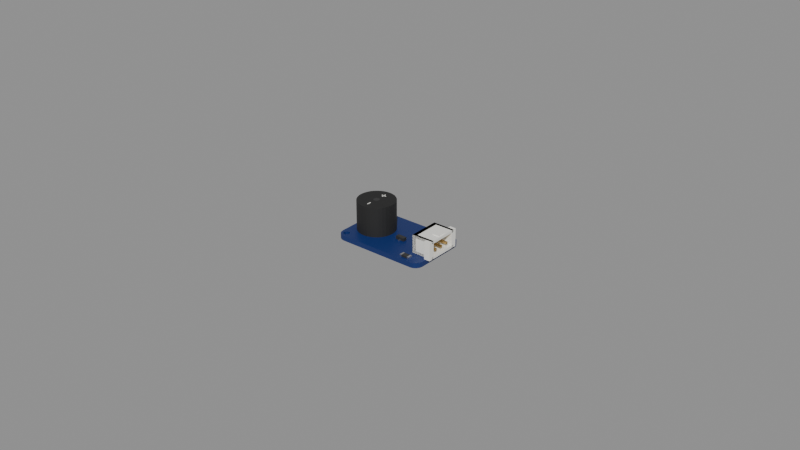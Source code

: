 # Source: buzzer.blend  (saved by Blender 5.3.31; exported with 4.5.12 LTS)
import bpy
from mathutils import Matrix  # noqa: F401  (used for matrix-valued properties, if any)

bpy.ops.wm.read_factory_settings(use_empty=True)
scene = bpy.context.scene
scene.name = 'Scene'

# ---- materials (node trees are filled in below, after node groups)
mat_pcb_blue = bpy.data.materials.new('pcb_blue')
mat_pcb_blue.diffuse_color = (0.006, 0.025, 0.14, 1.0)
mat_plastic_white = bpy.data.materials.new('plastic_white')
mat_plastic_white.diffuse_color = (0.88, 0.87, 0.82, 1.0)
mat_gold = bpy.data.materials.new('gold')
mat_gold.diffuse_color = (0.85, 0.6, 0.25, 1.0)
mat_plastic_black = bpy.data.materials.new('plastic_black')
mat_plastic_black.diffuse_color = (0.015, 0.015, 0.015, 1.0)
mat_chip = bpy.data.materials.new('chip')
mat_chip.diffuse_color = (0.03, 0.03, 0.03, 1.0)
mat_metal = bpy.data.materials.new('metal')
mat_metal.diffuse_color = (0.7, 0.7, 0.72, 1.0)

# ---- material node trees
mat_pcb_blue.use_nodes = True; mat_pcb_blue.node_tree.nodes.clear()
_N = mat_pcb_blue.node_tree.nodes; _L = mat_pcb_blue.node_tree.links
n0 = _N.new('ShaderNodeBsdfPrincipled'); n0.name = 'Principled BSDF'; n0.location = (-200, 100)
n0.inputs[0].default_value = (0.006, 0.025, 0.14, 1.0)
n0.inputs[10].default_value = 0.005
n1 = _N.new('ShaderNodeOutputMaterial'); n1.name = 'Material Output'; n1.location = (200, 100)
_L.new(n0.outputs[0], n1.inputs[0])
n1.is_active_output = True
mat_plastic_white.use_nodes = True; mat_plastic_white.node_tree.nodes.clear()
_N = mat_plastic_white.node_tree.nodes; _L = mat_plastic_white.node_tree.links
n0 = _N.new('ShaderNodeBsdfPrincipled'); n0.name = 'Principled BSDF'; n0.location = (-200, 100)
n0.inputs[0].default_value = (0.88, 0.87, 0.82, 1.0)
n0.inputs[10].default_value = 0.005
n1 = _N.new('ShaderNodeOutputMaterial'); n1.name = 'Material Output'; n1.location = (200, 100)
_L.new(n0.outputs[0], n1.inputs[0])
n1.is_active_output = True
mat_gold.use_nodes = True; mat_gold.node_tree.nodes.clear()
_N = mat_gold.node_tree.nodes; _L = mat_gold.node_tree.links
n0 = _N.new('ShaderNodeBsdfPrincipled'); n0.name = 'Principled BSDF'; n0.location = (-200, 100)
n0.inputs[0].default_value = (0.85, 0.6, 0.25, 1.0)
n0.inputs[1].default_value = 1.0
n0.inputs[2].default_value = 0.3
n0.inputs[10].default_value = 0.005
n1 = _N.new('ShaderNodeOutputMaterial'); n1.name = 'Material Output'; n1.location = (200, 100)
_L.new(n0.outputs[0], n1.inputs[0])
n1.is_active_output = True
mat_plastic_black.use_nodes = True; mat_plastic_black.node_tree.nodes.clear()
_N = mat_plastic_black.node_tree.nodes; _L = mat_plastic_black.node_tree.links
n0 = _N.new('ShaderNodeBsdfPrincipled'); n0.name = 'Principled BSDF'; n0.location = (-200, 100)
n0.inputs[0].default_value = (0.015, 0.015, 0.015, 1.0)
n0.inputs[2].default_value = 0.7
n0.inputs[10].default_value = 0.005
n1 = _N.new('ShaderNodeOutputMaterial'); n1.name = 'Material Output'; n1.location = (200, 100)
_L.new(n0.outputs[0], n1.inputs[0])
n1.is_active_output = True
mat_chip.use_nodes = True; mat_chip.node_tree.nodes.clear()
_N = mat_chip.node_tree.nodes; _L = mat_chip.node_tree.links
n0 = _N.new('ShaderNodeBsdfPrincipled'); n0.name = 'Principled BSDF'; n0.location = (-200, 100)
n0.inputs[0].default_value = (0.03, 0.03, 0.03, 1.0)
n0.inputs[2].default_value = 0.45
n0.inputs[10].default_value = 0.005
n1 = _N.new('ShaderNodeOutputMaterial'); n1.name = 'Material Output'; n1.location = (200, 100)
_L.new(n0.outputs[0], n1.inputs[0])
n1.is_active_output = True
mat_metal.use_nodes = True; mat_metal.node_tree.nodes.clear()
_N = mat_metal.node_tree.nodes; _L = mat_metal.node_tree.links
n0 = _N.new('ShaderNodeBsdfPrincipled'); n0.name = 'Principled BSDF'; n0.location = (-200, 100)
n0.inputs[0].default_value = (0.7, 0.7, 0.72, 1.0)
n0.inputs[1].default_value = 1.0
n0.inputs[2].default_value = 0.35
n0.inputs[10].default_value = 0.005
n1 = _N.new('ShaderNodeOutputMaterial'); n1.name = 'Material Output'; n1.location = (200, 100)
_L.new(n0.outputs[0], n1.inputs[0])
n1.is_active_output = True

# ---- meshes
me_buzzer_pcb = bpy.data.meshes.new('buzzer_pcb')
me_buzzer_pcb.from_pydata([(15.15, 7.5, 1.6), (14.96, 8.457, 1.6), (14.42, 9.268, 1.6), (13.61, 9.81, 1.6), (12.65, 10.0, 1.6), (-12.65, 10.0, 1.6), (-13.61, 9.81, 1.6), (-14.42, 9.268, 1.6), (-14.96, 8.457, 1.6), (-15.15, 7.5, 1.6), (-15.15, -7.5, 1.6), (-14.96, -8.457, 1.6), (-14.42, -9.268, 1.6), (-13.61, -9.81, 1.6), (-12.65, -10.0, 1.6), (12.65, -10.0, 1.6), (13.61, -9.81, 1.6), (14.42, -9.268, 1.6), (14.96, -8.457, 1.6), (15.15, -7.5, 1.6), (-12.1, -8.1, 1.6), (-12.23, -7.6, 1.6), (-12.6, -7.234, 1.6), (-13.1, -7.1, 1.6), (-13.6, -7.234, 1.6), (-13.97, -7.6, 1.6), (-14.1, -8.1, 1.6), (-13.97, -8.6, 1.6), (-13.6, -8.966, 1.6), (-13.1, -9.1, 1.6), (-12.6, -8.966, 1.6), (-12.23, -8.6, 1.6), (-12.1, 8.1, 1.6), (-12.23, 8.6, 1.6), (-12.6, 8.966, 1.6), (-13.1, 9.1, 1.6), (-13.6, 8.966, 1.6), (-13.97, 8.6, 1.6), (-14.1, 8.1, 1.6), (-13.97, 7.6, 1.6), (-13.6, 7.234, 1.6), (-13.1, 7.1, 1.6), (-12.6, 7.234, 1.6), (-12.23, 7.6, 1.6), (-12.6, 8.966, 0.0), (-12.23, 8.6, 0.0), (-12.65, 10.0, 0.0), (-13.61, 9.81, 0.0), (-13.1, 9.1, 0.0), (12.65, 10.0, 0.0), (-12.6, -8.966, 0.0), (-13.1, -9.1, 0.0), (-12.65, -10.0, 0.0), (-14.42, 9.268, 0.0), (-13.6, 8.966, 0.0), (-14.96, 8.457, 0.0), (-13.97, 8.6, 0.0), (14.42, 9.268, 0.0), (15.15, 7.5, 0.0), (14.96, -8.457, 0.0), (15.15, -7.5, 0.0), (14.42, -9.268, 0.0), (-12.23, -7.6, 0.0), (-12.23, 7.6, 0.0), (-12.6, -7.234, 0.0), (12.65, -10.0, 0.0), (13.61, -9.81, 0.0), (-14.1, 8.1, 0.0), (14.96, 8.457, 0.0), (-15.15, 7.5, 0.0), (-13.97, 7.6, 0.0), (13.61, 9.81, 0.0), (-13.6, 7.234, 0.0), (-15.15, -7.5, 0.0), (-13.6, -7.234, 0.0), (-13.1, 7.1, 0.0), (-12.6, 7.234, 0.0), (-13.1, -7.1, 0.0), (-14.1, -8.1, 0.0), (-13.97, -7.6, 0.0), (-14.96, -8.457, 0.0), (-12.1, -8.1, 0.0), (-12.23, -8.6, 0.0), (-13.97, -8.6, 0.0), (-14.42, -9.268, 0.0), (-13.6, -8.966, 0.0), (-13.61, -9.81, 0.0), (-12.1, 8.1, 0.0)], [], [(34, 33, 5), (6, 35, 5), (33, 4, 5), (30, 29, 14), (6, 7, 36), (35, 34, 5), (35, 6, 36), (8, 37, 7), (2, 4, 0), (18, 19, 17), (21, 43, 22), (15, 16, 17), (38, 37, 8), (1, 2, 0), (38, 8, 9), (4, 43, 21), (39, 38, 9), (3, 4, 2), (40, 39, 9), (44, 46, 45), (10, 24, 9), (41, 22, 42), (19, 15, 17), (23, 22, 41), (24, 40, 9), (26, 25, 10), (24, 41, 40), (21, 15, 4), (25, 24, 10), (24, 23, 41), (11, 26, 10), (20, 15, 21), (0, 4, 19), (31, 15, 20), (27, 26, 11), (15, 19, 4), (27, 11, 12), (43, 42, 22), (28, 27, 12), (31, 30, 14), (12, 13, 28), (13, 29, 28), (4, 33, 32), (29, 13, 14), (4, 32, 43), (15, 31, 14), (37, 36, 7), (47, 46, 48), (45, 46, 49), (50, 52, 51), (47, 54, 53), (48, 46, 44), (48, 54, 47), (55, 53, 56), (57, 58, 49), (59, 61, 60), (62, 64, 63), (65, 61, 66), (67, 55, 56), (68, 58, 57), (67, 69, 55), (49, 62, 63), (70, 69, 67), (71, 57, 49), (72, 69, 70), (73, 69, 74), (75, 76, 64), (60, 61, 65), (77, 75, 64), (74, 69, 72), (78, 73, 79), (74, 72, 75), (62, 49, 65), (79, 73, 74), (74, 75, 77), (80, 73, 78), (81, 62, 65), (58, 60, 49), (82, 81, 65), (83, 80, 78), (65, 49, 60), (83, 84, 80), (63, 64, 76), (85, 84, 83), (82, 52, 50), (84, 85, 86), (86, 85, 51), (49, 87, 45), (51, 52, 86), (49, 63, 87), (65, 52, 82), (56, 53, 54), (4, 49, 46, 5), (20, 81, 82, 31), (18, 59, 60, 19), (5, 46, 47, 6), (33, 45, 87, 32), (19, 60, 58, 0), (6, 47, 53, 7), (34, 44, 45, 33), (21, 62, 81, 20), (7, 53, 55, 8), (35, 48, 44, 34), (22, 64, 62, 21), (8, 55, 69, 9), (36, 54, 48, 35), (23, 77, 64, 22), (9, 69, 73, 10), (37, 56, 54, 36), (24, 74, 77, 23), (10, 73, 80, 11), (38, 67, 56, 37), (25, 79, 74, 24), (11, 80, 84, 12), (39, 70, 67, 38), (26, 78, 79, 25), (12, 84, 86, 13), (40, 72, 70, 39), (27, 83, 78, 26), (13, 86, 52, 14), (41, 75, 72, 40), (0, 58, 68, 1), (28, 85, 83, 27), (14, 52, 65, 15), (42, 76, 75, 41), (1, 68, 57, 2), (29, 51, 85, 28), (15, 65, 66, 16), (43, 63, 76, 42), (2, 57, 71, 3), (30, 50, 51, 29), (16, 66, 61, 17), (32, 87, 63, 43), (3, 71, 49, 4), (31, 82, 50, 30), (17, 61, 59, 18)])
me_buzzer_pcb.materials.append(mat_pcb_blue)
me_buzzer_pcb.update()
me_buzzer_xh3splastic_white = bpy.data.meshes.new('buzzer_xh3splastic_white')
me_buzzer_xh3splastic_white.from_pydata([(-4.99, 2.3, 1.6), (-4.99, 2.3, 7.35), (-4.99, 3.5, 1.6), (-4.99, 3.5, 7.35), (4.99, 2.3, 1.6), (4.99, 2.3, 7.35), (4.99, 3.5, 1.6), (4.99, 3.5, 7.35), (-4.99, -3.5, 1.6), (-4.99, -3.5, 2.4), (-4.99, 3.5, 1.6), (-4.99, 3.5, 2.4), (4.99, -3.5, 1.6), (4.99, -3.5, 2.4), (4.99, 3.5, 1.6), (4.99, 3.5, 2.4), (4.19, -3.5, 1.6), (4.19, -3.5, 7.35), (4.19, 3.5, 1.6), (4.19, 3.5, 7.35), (4.99, -3.5, 1.6), (4.99, -3.5, 7.35), (4.99, 3.5, 1.6), (4.99, 3.5, 7.35), (-4.99, -3.5, 1.6), (-4.99, -3.5, 7.35), (-4.99, 3.5, 1.6), (-4.99, 3.5, 7.35), (-4.19, -3.5, 1.6), (-4.19, -3.5, 7.35), (-4.19, 3.5, 1.6), (-4.19, 3.5, 7.35), (4.99, -3.5, 1.6), (4.99, -3.5, 7.35), (4.99, -1.5, 1.6), (4.99, -1.5, 7.35), (5.99, -3.5, 1.6), (5.99, -3.5, 7.35), (5.99, -1.5, 1.6), (5.99, -1.5, 7.35), (-5.99, -3.5, 1.6), (-5.99, -3.5, 7.35), (-5.99, -1.5, 1.6), (-5.99, -1.5, 7.35), (-4.99, -3.5, 1.6), (-4.99, -3.5, 7.35), (-4.99, -1.5, 1.6), (-4.99, -1.5, 7.35), (-4.99, -3.5, 6.55), (-4.99, -3.5, 7.35), (-4.99, 3.5, 6.55), (-4.99, 3.5, 7.35), (4.99, -3.5, 6.55), (4.99, -3.5, 7.35), (4.99, 3.5, 6.55), (4.99, 3.5, 7.35), (-1.3, -3.0, 7.35), (-1.3, -3.0, 7.65), (-1.3, -0.8, 7.35), (-1.3, -0.8, 7.65), (1.3, -3.0, 7.35), (1.3, -3.0, 7.65), (1.3, -0.8, 7.35), (1.3, -0.8, 7.65)], [], [(0, 1, 3, 2), (2, 3, 7, 6), (6, 7, 5, 4), (4, 5, 1, 0), (2, 6, 4, 0), (7, 3, 1, 5), (8, 9, 11, 10), (10, 11, 15, 14), (14, 15, 13, 12), (12, 13, 9, 8), (10, 14, 12, 8), (15, 11, 9, 13), (16, 17, 19, 18), (18, 19, 23, 22), (22, 23, 21, 20), (20, 21, 17, 16), (18, 22, 20, 16), (23, 19, 17, 21), (24, 25, 27, 26), (26, 27, 31, 30), (30, 31, 29, 28), (28, 29, 25, 24), (26, 30, 28, 24), (31, 27, 25, 29), (32, 33, 35, 34), (34, 35, 39, 38), (38, 39, 37, 36), (36, 37, 33, 32), (34, 38, 36, 32), (39, 35, 33, 37), (40, 41, 43, 42), (42, 43, 47, 46), (46, 47, 45, 44), (44, 45, 41, 40), (42, 46, 44, 40), (47, 43, 41, 45), (48, 49, 51, 50), (50, 51, 55, 54), (54, 55, 53, 52), (52, 53, 49, 48), (50, 54, 52, 48), (55, 51, 49, 53), (56, 57, 59, 58), (58, 59, 63, 62), (62, 63, 61, 60), (60, 61, 57, 56), (58, 62, 60, 56), (63, 59, 57, 61)])
me_buzzer_xh3splastic_white.materials.append(mat_plastic_white)
me_buzzer_xh3splastic_white.update()
me_buzzer_xhpins = bpy.data.meshes.new('buzzer_xhpins')
me_buzzer_xhpins.from_pydata([(-0.32, -3.1, 3.48), (-0.32, -3.1, 4.12), (-0.32, 2.5, 3.48), (-0.32, 2.5, 4.12), (0.32, -3.1, 3.48), (0.32, -3.1, 4.12), (0.32, 2.5, 3.48), (0.32, 2.5, 4.12)], [], [(0, 1, 3, 2), (2, 3, 7, 6), (6, 7, 5, 4), (4, 5, 1, 0), (2, 6, 4, 0), (7, 3, 1, 5)])
me_buzzer_xhpins.materials.append(mat_gold)
me_buzzer_xhpins.update()
me_buzzer_body = bpy.data.meshes.new('buzzer_body')
me_buzzer_body.from_pydata([(0.0, 6.0, 1.6), (0.0, 6.0, 11.1), (1.171, 5.885, 1.6), (1.171, 5.885, 11.1), (2.296, 5.543, 1.6), (2.296, 5.543, 11.1), (3.333, 4.989, 1.6), (3.333, 4.989, 11.1), (4.243, 4.243, 1.6), (4.243, 4.243, 11.1), (4.989, 3.333, 1.6), (4.989, 3.333, 11.1), (5.543, 2.296, 1.6), (5.543, 2.296, 11.1), (5.885, 1.171, 1.6), (5.885, 1.171, 11.1), (6.0, 0.0, 1.6), (6.0, 0.0, 11.1), (5.885, -1.171, 1.6), (5.885, -1.171, 11.1), (5.543, -2.296, 1.6), (5.543, -2.296, 11.1), (4.989, -3.333, 1.6), (4.989, -3.333, 11.1), (4.243, -4.243, 1.6), (4.243, -4.243, 11.1), (3.333, -4.989, 1.6), (3.333, -4.989, 11.1), (2.296, -5.543, 1.6), (2.296, -5.543, 11.1), (1.171, -5.885, 1.6), (1.171, -5.885, 11.1), (0.0, -6.0, 1.6), (0.0, -6.0, 11.1), (-1.171, -5.885, 1.6), (-1.171, -5.885, 11.1), (-2.296, -5.543, 1.6), (-2.296, -5.543, 11.1), (-3.333, -4.989, 1.6), (-3.333, -4.989, 11.1), (-4.243, -4.243, 1.6), (-4.243, -4.243, 11.1), (-4.989, -3.333, 1.6), (-4.989, -3.333, 11.1), (-5.543, -2.296, 1.6), (-5.543, -2.296, 11.1), (-5.885, -1.171, 1.6), (-5.885, -1.171, 11.1), (-6.0, 0.0, 1.6), (-6.0, 0.0, 11.1), (-5.885, 1.171, 1.6), (-5.885, 1.171, 11.1), (-5.543, 2.296, 1.6), (-5.543, 2.296, 11.1), (-4.989, 3.333, 1.6), (-4.989, 3.333, 11.1), (-4.243, 4.243, 1.6), (-4.243, 4.243, 11.1), (-3.333, 4.989, 1.6), (-3.333, 4.989, 11.1), (-2.296, 5.543, 1.6), (-2.296, 5.543, 11.1), (-1.171, 5.885, 1.6), (-1.171, 5.885, 11.1)], [], [(0, 1, 3, 2), (2, 3, 5, 4), (4, 5, 7, 6), (6, 7, 9, 8), (8, 9, 11, 10), (10, 11, 13, 12), (12, 13, 15, 14), (14, 15, 17, 16), (16, 17, 19, 18), (18, 19, 21, 20), (20, 21, 23, 22), (22, 23, 25, 24), (24, 25, 27, 26), (26, 27, 29, 28), (28, 29, 31, 30), (30, 31, 33, 32), (32, 33, 35, 34), (34, 35, 37, 36), (36, 37, 39, 38), (38, 39, 41, 40), (40, 41, 43, 42), (42, 43, 45, 44), (44, 45, 47, 46), (46, 47, 49, 48), (48, 49, 51, 50), (50, 51, 53, 52), (52, 53, 55, 54), (54, 55, 57, 56), (56, 57, 59, 58), (58, 59, 61, 60), (3, 1, 63, 61, 59, 57, 55, 53, 51, 49, 47, 45, 43, 41, 39, 37, 35, 33, 31, 29, 27, 25, 23, 21, 19, 17, 15, 13, 11, 9, 7, 5), (60, 61, 63, 62), (62, 63, 1, 0), (0, 2, 4, 6, 8, 10, 12, 14, 16, 18, 20, 22, 24, 26, 28, 30, 32, 34, 36, 38, 40, 42, 44, 46, 48, 50, 52, 54, 56, 58, 60, 62)])
me_buzzer_body.materials.append(mat_plastic_black)
me_buzzer_body.update()
me_buzzer_opening = bpy.data.meshes.new('buzzer_opening')
me_buzzer_opening.from_pydata([(0.0, 1.0, 11.08), (0.0, 1.0, 11.12), (0.3827, 0.9239, 11.08), (0.3827, 0.9239, 11.12), (0.7071, 0.7071, 11.08), (0.7071, 0.7071, 11.12), (0.9239, 0.3827, 11.08), (0.9239, 0.3827, 11.12), (1.0, 0.0, 11.08), (1.0, 0.0, 11.12), (0.9239, -0.3827, 11.08), (0.9239, -0.3827, 11.12), (0.7071, -0.7071, 11.08), (0.7071, -0.7071, 11.12), (0.3827, -0.9239, 11.08), (0.3827, -0.9239, 11.12), (0.0, -1.0, 11.08), (0.0, -1.0, 11.12), (-0.3827, -0.9239, 11.08), (-0.3827, -0.9239, 11.12), (-0.7071, -0.7071, 11.08), (-0.7071, -0.7071, 11.12), (-0.9239, -0.3827, 11.08), (-0.9239, -0.3827, 11.12), (-1.0, 0.0, 11.08), (-1.0, 0.0, 11.12), (-0.9239, 0.3827, 11.08), (-0.9239, 0.3827, 11.12), (-0.7071, 0.7071, 11.08), (-0.7071, 0.7071, 11.12), (-0.3827, 0.9239, 11.08), (-0.3827, 0.9239, 11.12)], [], [(0, 1, 3, 2), (2, 3, 5, 4), (4, 5, 7, 6), (6, 7, 9, 8), (8, 9, 11, 10), (10, 11, 13, 12), (12, 13, 15, 14), (14, 15, 17, 16), (16, 17, 19, 18), (18, 19, 21, 20), (20, 21, 23, 22), (22, 23, 25, 24), (24, 25, 27, 26), (26, 27, 29, 28), (3, 1, 31, 29, 27, 25, 23, 21, 19, 17, 15, 13, 11, 9, 7, 5), (28, 29, 31, 30), (30, 31, 1, 0), (0, 2, 4, 6, 8, 10, 12, 14, 16, 18, 20, 22, 24, 26, 28, 30)])
me_buzzer_opening.materials.append(mat_chip)
me_buzzer_opening.update()
me_buzzer_mark = bpy.data.meshes.new('buzzer_mark')
me_buzzer_mark.from_pydata([(-0.8, 3.15, 11.1), (-0.8, 3.15, 11.14), (-0.8, 3.45, 11.1), (-0.8, 3.45, 11.14), (0.8, 3.15, 11.1), (0.8, 3.15, 11.14), (0.8, 3.45, 11.1), (0.8, 3.45, 11.14), (-0.15, 2.5, 11.1), (-0.15, 2.5, 11.14), (-0.15, 4.1, 11.1), (-0.15, 4.1, 11.14), (0.15, 2.5, 11.1), (0.15, 2.5, 11.14), (0.15, 4.1, 11.1), (0.15, 4.1, 11.14), (-0.15, -4.1, 11.1), (-0.15, -4.1, 11.14), (-0.15, -2.7, 11.1), (-0.15, -2.7, 11.14), (0.15, -4.1, 11.1), (0.15, -4.1, 11.14), (0.15, -2.7, 11.1), (0.15, -2.7, 11.14)], [], [(0, 1, 3, 2), (2, 3, 7, 6), (6, 7, 5, 4), (4, 5, 1, 0), (2, 6, 4, 0), (7, 3, 1, 5), (8, 9, 11, 10), (10, 11, 15, 14), (14, 15, 13, 12), (12, 13, 9, 8), (10, 14, 12, 8), (15, 11, 9, 13), (16, 17, 19, 18), (18, 19, 23, 22), (22, 23, 21, 20), (20, 21, 17, 16), (18, 22, 20, 16), (23, 19, 17, 21)])
me_buzzer_mark.materials.append(mat_plastic_white)
me_buzzer_mark.update()
me_buzzer_transistor = bpy.data.meshes.new('buzzer_transistor')
me_buzzer_transistor.from_pydata([(-1.45, -0.65, 1.65), (-1.45, -0.65, 2.65), (-1.45, 0.65, 1.65), (-1.45, 0.65, 2.65), (1.45, -0.65, 1.65), (1.45, -0.65, 2.65), (1.45, 0.65, 1.65), (1.45, 0.65, 2.65)], [], [(0, 1, 3, 2), (2, 3, 7, 6), (6, 7, 5, 4), (4, 5, 1, 0), (2, 6, 4, 0), (7, 3, 1, 5)])
me_buzzer_transistor.materials.append(mat_chip)
me_buzzer_transistor.update()
me_buzzer_transistor_legs = bpy.data.meshes.new('buzzer_transistor_legs')
me_buzzer_transistor_legs.from_pydata([(-1.15, 0.6, 1.6), (-1.15, 0.6, 1.9), (-1.15, 1.2, 1.6), (-1.15, 1.2, 1.9), (-0.75, 0.6, 1.6), (-0.75, 0.6, 1.9), (-0.75, 1.2, 1.6), (-0.75, 1.2, 1.9), (0.75, 0.6, 1.6), (0.75, 0.6, 1.9), (0.75, 1.2, 1.6), (0.75, 1.2, 1.9), (1.15, 0.6, 1.6), (1.15, 0.6, 1.9), (1.15, 1.2, 1.6), (1.15, 1.2, 1.9), (-0.2, -1.2, 1.6), (-0.2, -1.2, 1.9), (-0.2, -0.6, 1.6), (-0.2, -0.6, 1.9), (0.2, -1.2, 1.6), (0.2, -1.2, 1.9), (0.2, -0.6, 1.6), (0.2, -0.6, 1.9)], [], [(0, 1, 3, 2), (2, 3, 7, 6), (6, 7, 5, 4), (4, 5, 1, 0), (2, 6, 4, 0), (7, 3, 1, 5), (8, 9, 11, 10), (10, 11, 15, 14), (14, 15, 13, 12), (12, 13, 9, 8), (10, 14, 12, 8), (15, 11, 9, 13), (16, 17, 19, 18), (18, 19, 23, 22), (22, 23, 21, 20), (20, 21, 17, 16), (18, 22, 20, 16), (23, 19, 17, 21)])
me_buzzer_transistor_legs.materials.append(mat_metal)
me_buzzer_transistor_legs.update()
me_buzzer_r_1 = bpy.data.meshes.new('buzzer_r_1')
me_buzzer_r_1.from_pydata([(-1.0, -0.8, 1.605), (-1.0, -0.8, 2.155), (-1.0, 0.8, 1.605), (-1.0, 0.8, 2.155), (1.0, -0.8, 1.605), (1.0, -0.8, 2.155), (1.0, 0.8, 1.605), (1.0, 0.8, 2.155)], [], [(0, 1, 3, 2), (2, 3, 7, 6), (6, 7, 5, 4), (4, 5, 1, 0), (2, 6, 4, 0), (7, 3, 1, 5)])
me_buzzer_r_1.materials.append(mat_chip)
me_buzzer_r_1.update()
me_buzzer_r_1_ends = bpy.data.meshes.new('buzzer_r_1_ends')
me_buzzer_r_1_ends.from_pydata([(-1.6, -0.8, 1.6), (-1.6, -0.8, 2.2), (-1.6, 0.8, 1.6), (-1.6, 0.8, 2.2), (-1.0, -0.8, 1.6), (-1.0, -0.8, 2.2), (-1.0, 0.8, 1.6), (-1.0, 0.8, 2.2), (1.0, -0.8, 1.6), (1.0, -0.8, 2.2), (1.0, 0.8, 1.6), (1.0, 0.8, 2.2), (1.6, -0.8, 1.6), (1.6, -0.8, 2.2), (1.6, 0.8, 1.6), (1.6, 0.8, 2.2)], [], [(0, 1, 3, 2), (2, 3, 7, 6), (6, 7, 5, 4), (4, 5, 1, 0), (2, 6, 4, 0), (7, 3, 1, 5), (8, 9, 11, 10), (10, 11, 15, 14), (14, 15, 13, 12), (12, 13, 9, 8), (10, 14, 12, 8), (15, 11, 9, 13)])
me_buzzer_r_1_ends.materials.append(mat_metal)
me_buzzer_r_1_ends.update()

# ---- objects
ob_buzzer = bpy.data.objects.new('buzzer', None)
ob_buzzer_pcb = bpy.data.objects.new('buzzer_pcb', me_buzzer_pcb)
ob_buzzer_xh = bpy.data.objects.new('buzzer_xh', me_buzzer_xh3splastic_white)
ob_buzzer_xh_pin_1 = bpy.data.objects.new('buzzer_xh_pin_1', me_buzzer_xhpins)
ob_anchor_buzzer_pin3 = bpy.data.objects.new('anchor_buzzer_pin3', None)
ob_buzzer_xh_pin_2 = bpy.data.objects.new('buzzer_xh_pin_2', me_buzzer_xhpins)
ob_anchor_buzzer_pin2 = bpy.data.objects.new('anchor_buzzer_pin2', None)
ob_buzzer_xh_pin_3 = bpy.data.objects.new('buzzer_xh_pin_3', me_buzzer_xhpins)
ob_anchor_buzzer_pin1 = bpy.data.objects.new('anchor_buzzer_pin1', None)
ob_buzzer_body = bpy.data.objects.new('buzzer_body', me_buzzer_body)
ob_buzzer_opening = bpy.data.objects.new('buzzer_opening', me_buzzer_opening)
ob_buzzer_mark = bpy.data.objects.new('buzzer_mark', me_buzzer_mark)
ob_anchor_buzzer_buzzer = bpy.data.objects.new('anchor_buzzer_buzzer', None)
ob_buzzer_transistor = bpy.data.objects.new('buzzer_transistor', me_buzzer_transistor)
ob_buzzer_transistor_legs = bpy.data.objects.new('buzzer_transistor_legs', me_buzzer_transistor_legs)
ob_anchor_buzzer_transistor = bpy.data.objects.new('anchor_buzzer_transistor', None)
ob_buzzer_r_1 = bpy.data.objects.new('buzzer_r_1', me_buzzer_r_1)
ob_buzzer_r_1_ends = bpy.data.objects.new('buzzer_r_1_ends', me_buzzer_r_1_ends)
ob_anchor_buzzer_r_1 = bpy.data.objects.new('anchor_buzzer_r_1', None)

# ---- transforms, parenting, visibility, modifiers, constraints
ob_buzzer.location = (0.0, 0.0, 0.0)
ob_buzzer.scale = (0.001, 0.001, 0.001)
ob_buzzer_pcb.parent = ob_buzzer
ob_buzzer_pcb.location = (0.0, 0.0, 0.0)
ob_buzzer_xh.parent = ob_buzzer
ob_buzzer_xh.location = (13.0, 0.0, 0.0)
ob_buzzer_xh.rotation_euler = (0.0, 0.0, 1.571)
ob_buzzer_xh_pin_1.parent = ob_buzzer
ob_buzzer_xh_pin_1.location = (13.0, -2.54, 0.0)
ob_buzzer_xh_pin_1.rotation_euler = (0.0, 0.0, 1.571)
ob_anchor_buzzer_pin3.parent = ob_buzzer
ob_anchor_buzzer_pin3.location = (15.7, -2.54, 3.8)
ob_anchor_buzzer_pin3.empty_display_type = 'SPHERE'
ob_anchor_buzzer_pin3.empty_display_size = 0.6
ob_buzzer_xh_pin_2.parent = ob_buzzer
ob_buzzer_xh_pin_2.location = (13.0, 0.0, 0.0)
ob_buzzer_xh_pin_2.rotation_euler = (0.0, 0.0, 1.571)
ob_anchor_buzzer_pin2.parent = ob_buzzer
ob_anchor_buzzer_pin2.location = (15.7, -2.038e-07, 3.8)
ob_anchor_buzzer_pin2.empty_display_type = 'SPHERE'
ob_anchor_buzzer_pin2.empty_display_size = 0.6
ob_buzzer_xh_pin_3.parent = ob_buzzer
ob_buzzer_xh_pin_3.location = (13.0, 2.54, 0.0)
ob_buzzer_xh_pin_3.rotation_euler = (0.0, 0.0, 1.571)
ob_anchor_buzzer_pin1.parent = ob_buzzer
ob_anchor_buzzer_pin1.location = (15.7, 2.54, 3.8)
ob_anchor_buzzer_pin1.empty_display_type = 'SPHERE'
ob_anchor_buzzer_pin1.empty_display_size = 0.6
ob_buzzer_body.parent = ob_buzzer
ob_buzzer_body.location = (-8.3, 0.0, 0.0)
ob_buzzer_opening.parent = ob_buzzer
ob_buzzer_opening.location = (-8.3, 0.0, 0.0)
ob_buzzer_mark.parent = ob_buzzer
ob_buzzer_mark.location = (-8.3, 0.0, 0.0)
ob_anchor_buzzer_buzzer.parent = ob_buzzer
ob_anchor_buzzer_buzzer.location = (-8.3, 0.0, 11.1)
ob_anchor_buzzer_buzzer.empty_display_type = 'SPHERE'
ob_anchor_buzzer_buzzer.empty_display_size = 0.6
ob_buzzer_transistor.parent = ob_buzzer
ob_buzzer_transistor.location = (1.95, -1.0, 0.0)
ob_buzzer_transistor_legs.parent = ob_buzzer
ob_buzzer_transistor_legs.location = (1.95, -1.0, 0.0)
ob_anchor_buzzer_transistor.parent = ob_buzzer
ob_anchor_buzzer_transistor.location = (1.95, -1.0, 2.7)
ob_anchor_buzzer_transistor.empty_display_type = 'SPHERE'
ob_anchor_buzzer_transistor.empty_display_size = 0.6
ob_buzzer_r_1.parent = ob_buzzer
ob_buzzer_r_1.location = (9.6, -8.1, 0.0)
ob_buzzer_r_1_ends.parent = ob_buzzer
ob_buzzer_r_1_ends.location = (9.6, -8.1, 0.0)
ob_anchor_buzzer_r_1.parent = ob_buzzer
ob_anchor_buzzer_r_1.location = (9.6, -8.1, 2.2)
ob_anchor_buzzer_r_1.empty_display_type = 'SPHERE'
ob_anchor_buzzer_r_1.empty_display_size = 0.6

# ---- collection membership
scene.collection.objects.link(ob_buzzer)
scene.collection.objects.link(ob_buzzer_pcb)
scene.collection.objects.link(ob_buzzer_xh)
scene.collection.objects.link(ob_buzzer_xh_pin_1)
scene.collection.objects.link(ob_anchor_buzzer_pin3)
scene.collection.objects.link(ob_buzzer_xh_pin_2)
scene.collection.objects.link(ob_anchor_buzzer_pin2)
scene.collection.objects.link(ob_buzzer_xh_pin_3)
scene.collection.objects.link(ob_anchor_buzzer_pin1)
scene.collection.objects.link(ob_buzzer_body)
scene.collection.objects.link(ob_buzzer_opening)
scene.collection.objects.link(ob_buzzer_mark)
scene.collection.objects.link(ob_anchor_buzzer_buzzer)
scene.collection.objects.link(ob_buzzer_transistor)
scene.collection.objects.link(ob_buzzer_transistor_legs)
scene.collection.objects.link(ob_anchor_buzzer_transistor)
scene.collection.objects.link(ob_buzzer_r_1)
scene.collection.objects.link(ob_buzzer_r_1_ends)
scene.collection.objects.link(ob_anchor_buzzer_r_1)

# ---- scene / render settings (as saved in the file)
scene.frame_start = 1; scene.frame_end = 250; scene.frame_set(1)
scene.render.engine = 'BLENDER_EEVEE_NEXT'
scene.render.bake_bias = 0.0
scene.render.bake_samples = 0
scene.render.compositor_device = 'GPU'
scene.eevee.use_volume_custom_range = False
scene.eevee.fast_gi_thickness_near = 0.1
scene.eevee.fast_gi_thickness_far = 0.0
scene.eevee.ray_tracing_options.screen_trace_thickness = 0.1
bpy.context.view_layer.update()

# ---- added for rendering (the .blend has no active camera and no usable light): camera, sun + grey world if the file has none
cam_auto = bpy.data.cameras.new('AutoCamera')
cam_auto.lens = 50.0
cam_auto.sensor_width = 36.0
cam_auto.clip_end = 1000.0
ob_auto_camera = bpy.data.objects.new('AutoCamera', cam_auto)
scene.collection.objects.link(ob_auto_camera)
ob_auto_camera.location = (0.18572, -0.222054, 0.153606)
ob_auto_camera.rotation_euler = (1.09748, -7.21219e-08, 0.694738)
scene.camera = ob_auto_camera
light_auto_sun = bpy.data.lights.new('AutoSun', 'SUN')
light_auto_sun.energy = 3.0
light_auto_sun.angle = 0.0523599
ob_auto_sun = bpy.data.objects.new('AutoSun', light_auto_sun)
scene.collection.objects.link(ob_auto_sun)
ob_auto_sun.rotation_euler = (0.872665, 0.174533, 0.523599)
if scene.world is None:
    world_auto = bpy.data.worlds.new('AutoWorld')
    world_auto.color = (0.3, 0.3, 0.3)
    scene.world = world_auto
bpy.context.view_layer.update()
